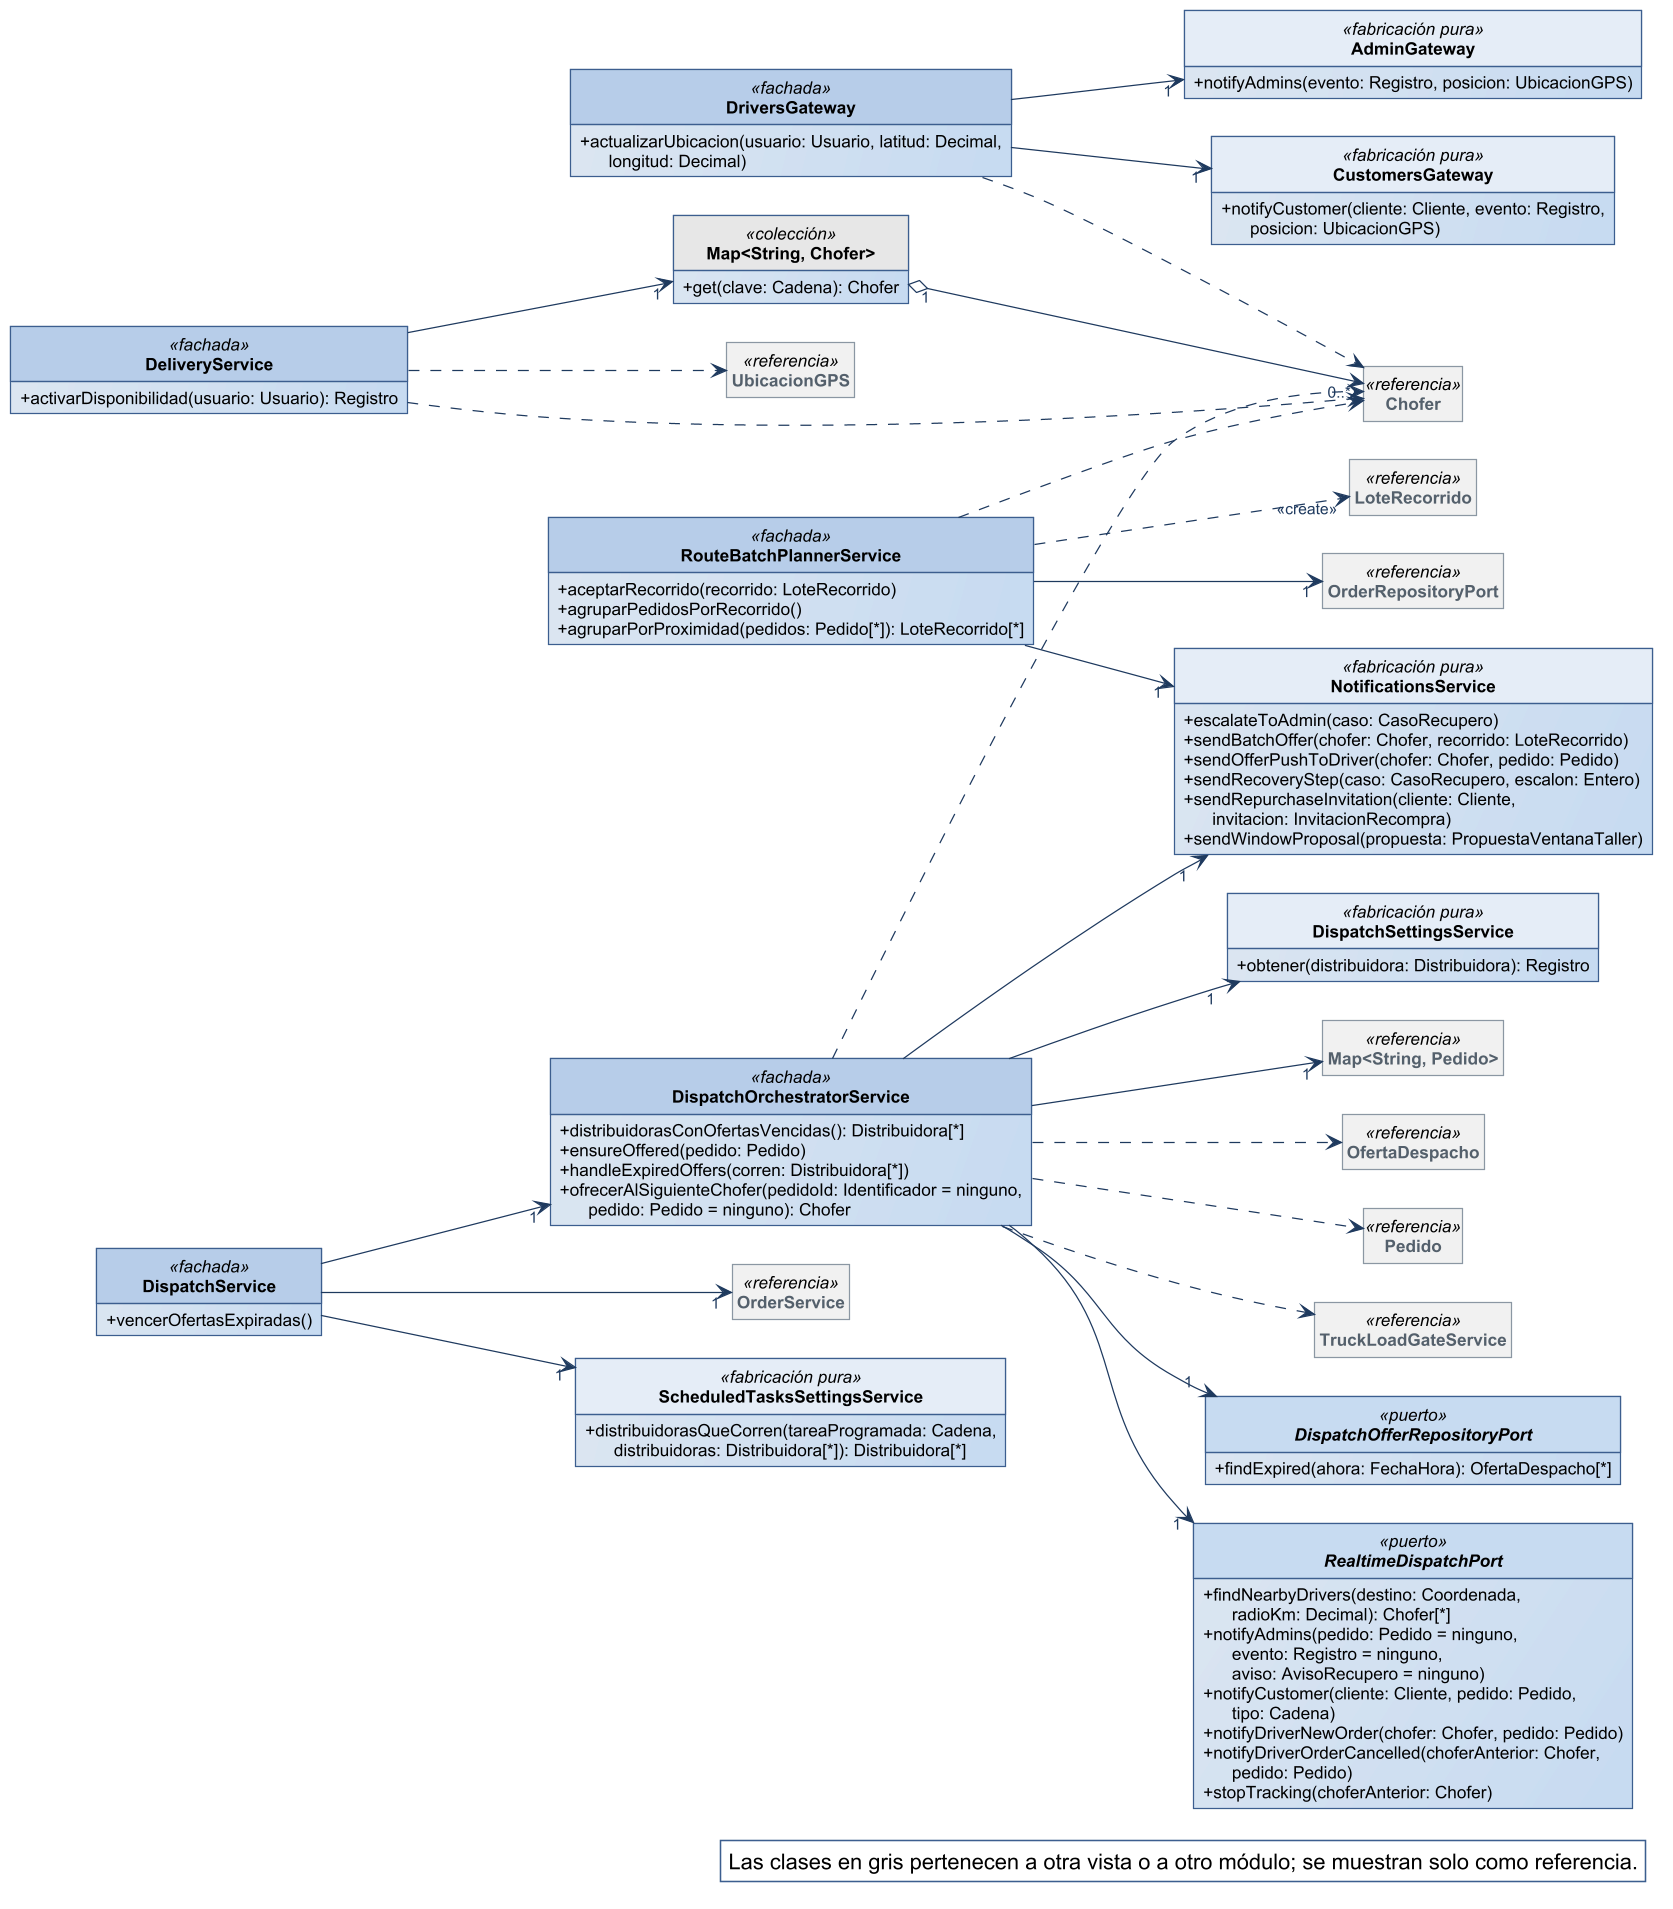

The diagram above was rendered by PlantUML. Its source (embedded in the PNG):
@startuml
!include ../estilo-vp.iuml
skinparam nodesep 40
skinparam ranksep 55
skinparam genericDisplay old
skinparam class<<referencia>> {
  BackgroundColor #F1F1F1
  BorderColor #8A97A3
  FontColor #55616C
}
skinparam class<<fachada>> {
  HeaderBackgroundColor #B7CDE8
}
skinparam class<<controlador>> {
  HeaderBackgroundColor #B7CDE8
}
skinparam class<<fabricación pura>> {
  HeaderBackgroundColor #E4ECF6
}
skinparam class<<colección>> {
  HeaderBackgroundColor #E6E6E6
}
skinparam class<<adaptador>> {
  HeaderBackgroundColor #D5E3F3
}
skinparam packageStyle rectangle
hide circle
hide empty members

left to right direction
skinparam nodesep 25
skinparam ranksep 90
class DispatchOrchestratorService <<fachada>> {
  + distribuidorasConOfertasVencidas(): Distribuidora[*]
  + ensureOffered(pedido: Pedido)
  + handleExpiredOffers(corren: Distribuidora[*])
  + ofrecerAlSiguienteChofer(pedidoId: Identificador = ninguno,\n      pedido: Pedido = ninguno): Chofer
}
class DispatchService <<fachada>> {
  + vencerOfertasExpiradas()
}
interface DispatchOfferRepositoryPort <<puerto>> {
  + findExpired(ahora: FechaHora): OfertaDespacho[*]
}
interface RealtimeDispatchPort <<puerto>> {
  + findNearbyDrivers(destino: Coordenada,\n      radioKm: Decimal): Chofer[*]
  + notifyAdmins(pedido: Pedido = ninguno,\n      evento: Registro = ninguno,\n      aviso: AvisoRecupero = ninguno)
  + notifyCustomer(cliente: Cliente, pedido: Pedido,\n      tipo: Cadena)
  + notifyDriverNewOrder(chofer: Chofer, pedido: Pedido)
  + notifyDriverOrderCancelled(choferAnterior: Chofer,\n      pedido: Pedido)
  + stopTracking(choferAnterior: Chofer)
}
class RouteBatchPlannerService <<fachada>> {
  + aceptarRecorrido(recorrido: LoteRecorrido)
  + agruparPedidosPorRecorrido()
  + agruparPorProximidad(pedidos: Pedido[*]): LoteRecorrido[*]
}
class DispatchSettingsService <<fabricación pura>> {
  + obtener(distribuidora: Distribuidora): Registro
}
class ScheduledTasksSettingsService <<fabricación pura>> {
  + distribuidorasQueCorren(tareaProgramada: Cadena,\n      distribuidoras: Distribuidora[*]): Distribuidora[*]
}
class DeliveryService <<fachada>> {
  + activarDisponibilidad(usuario: Usuario): Registro
}
class "Map<String, Chofer>" as Map_String_Chofer <<colección>> {
  + get(clave: Cadena): Chofer
}
class DriversGateway <<fachada>> {
  + actualizarUbicacion(usuario: Usuario, latitud: Decimal,\n      longitud: Decimal)
}
class CustomersGateway <<fabricación pura>> {
  + notifyCustomer(cliente: Cliente, evento: Registro,\n      posicion: UbicacionGPS)
}
class AdminGateway <<fabricación pura>> {
  + notifyAdmins(evento: Registro, posicion: UbicacionGPS)
}
class NotificationsService <<fabricación pura>> {
  + escalateToAdmin(caso: CasoRecupero)
  + sendBatchOffer(chofer: Chofer, recorrido: LoteRecorrido)
  + sendOfferPushToDriver(chofer: Chofer, pedido: Pedido)
  + sendRecoveryStep(caso: CasoRecupero, escalon: Entero)
  + sendRepurchaseInvitation(cliente: Cliente,\n      invitacion: InvitacionRecompra)
  + sendWindowProposal(propuesta: PropuestaVentanaTaller)
}
class Chofer <<referencia>>
class "Map<String, Pedido>" as Map_String_Pedido <<referencia>>
class OrderService <<referencia>>
class OrderRepositoryPort <<referencia>>
class UbicacionGPS <<referencia>>
class OfertaDespacho <<referencia>>
class Pedido <<referencia>>
class TruckLoadGateService <<referencia>>
class LoteRecorrido <<referencia>>

Map_String_Chofer "1" o--> "0..*" Chofer
DeliveryService --> "1" Map_String_Chofer
DispatchOrchestratorService --> "1" DispatchOfferRepositoryPort
DispatchOrchestratorService --> "1" DispatchSettingsService
DispatchOrchestratorService --> "1" Map_String_Pedido
DispatchOrchestratorService --> "1" NotificationsService
DispatchOrchestratorService --> "1" RealtimeDispatchPort
DispatchService --> "1" DispatchOrchestratorService
DispatchService --> "1" OrderService
DispatchService --> "1" ScheduledTasksSettingsService
DriversGateway --> "1" AdminGateway
DriversGateway --> "1" CustomersGateway
RouteBatchPlannerService --> "1" NotificationsService
RouteBatchPlannerService --> "1" OrderRepositoryPort
DeliveryService ..> Chofer
DeliveryService ..> UbicacionGPS
DispatchOrchestratorService ..> Chofer
DispatchOrchestratorService ..> OfertaDespacho
DispatchOrchestratorService ..> Pedido
DispatchOrchestratorService ..> TruckLoadGateService
DriversGateway ..> Chofer
RouteBatchPlannerService ..> Chofer
RouteBatchPlannerService ..> "<<create>>" LoteRecorrido

legend bottom right
  Las clases en gris pertenecen a otra vista o a otro módulo; se muestran solo como referencia.
endlegend
@enduml